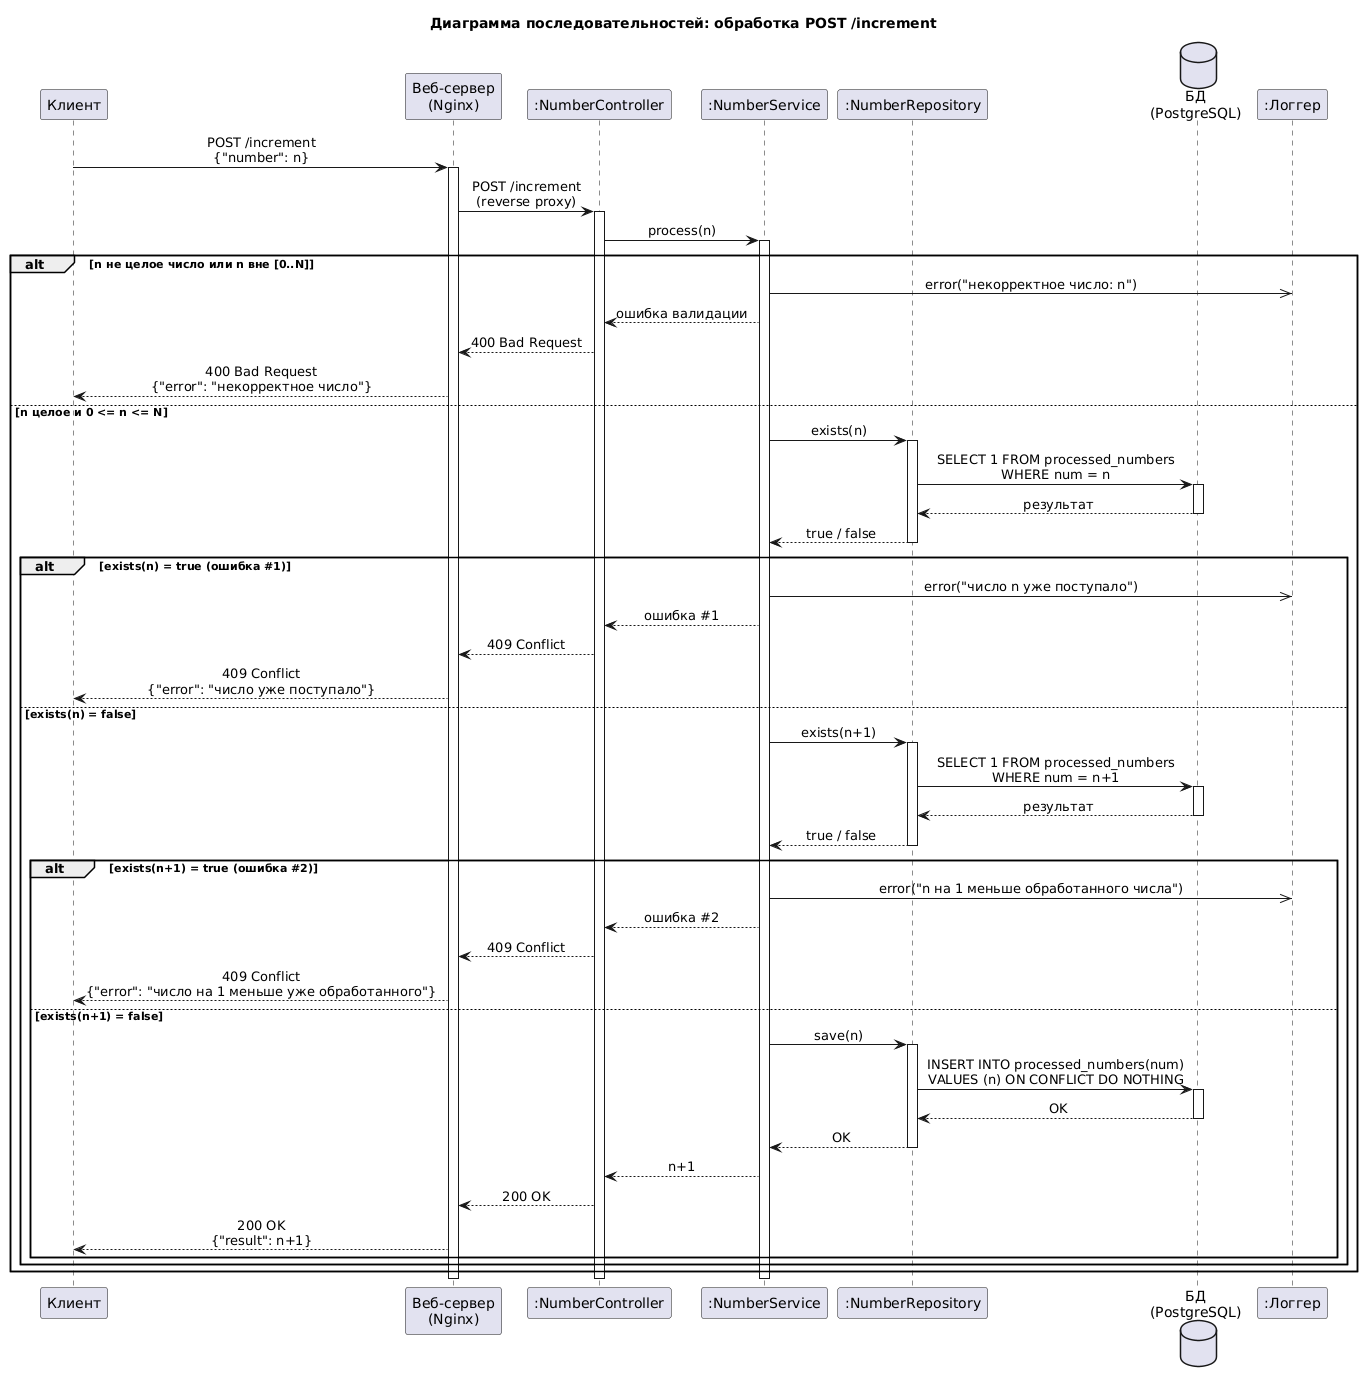

The diagram above was rendered by PlantUML. Its source (embedded in the PNG):
@startuml
title Диаграмма последовательностей: обработка POST /increment

skinparam defaultFontName DejaVu Sans
skinparam sequenceMessageAlign center

participant "Клиент" as C
participant "Веб-сервер\n(Nginx)" as W
participant ":NumberController" as Ctrl
participant ":NumberService" as Svc
participant ":NumberRepository" as Repo
database "БД\n(PostgreSQL)" as DB
participant ":Логгер" as Log

C -> W : POST /increment\n{"number": n}
activate W
W -> Ctrl : POST /increment\n(reverse proxy)
activate Ctrl
Ctrl -> Svc : process(n)
activate Svc

alt n не целое число или n вне [0..N]
    Svc ->> Log : error("некорректное число: n")
    Svc --> Ctrl : ошибка валидации
    Ctrl --> W : 400 Bad Request
    W --> C : 400 Bad Request\n{"error": "некорректное число"}

else n целое и 0 <= n <= N
    Svc -> Repo ++ : exists(n)
    Repo -> DB ++ : SELECT 1 FROM processed_numbers\nWHERE num = n
    DB --> Repo -- : результат
    Repo --> Svc -- : true / false

    alt exists(n) = true (ошибка #1)
        Svc ->> Log : error("число n уже поступало")
        Svc --> Ctrl : ошибка #1
        Ctrl --> W : 409 Conflict
        W --> C : 409 Conflict\n{"error": "число уже поступало"}

    else exists(n) = false
        Svc -> Repo ++ : exists(n+1)
        Repo -> DB ++ : SELECT 1 FROM processed_numbers\nWHERE num = n+1
        DB --> Repo -- : результат
        Repo --> Svc -- : true / false

        alt exists(n+1) = true (ошибка #2)
            Svc ->> Log : error("n на 1 меньше обработанного числа")
            Svc --> Ctrl : ошибка #2
            Ctrl --> W : 409 Conflict
            W --> C : 409 Conflict\n{"error": "число на 1 меньше уже обработанного"}

        else exists(n+1) = false
            Svc -> Repo ++ : save(n)
            Repo -> DB ++ : INSERT INTO processed_numbers(num)\nVALUES (n) ON CONFLICT DO NOTHING
            DB --> Repo -- : OK
            Repo --> Svc -- : OK
            Svc --> Ctrl : n+1
            Ctrl --> W : 200 OK
            W --> C : 200 OK\n{"result": n+1}
        end
    end
end

deactivate Svc
deactivate Ctrl
deactivate W

@enduml